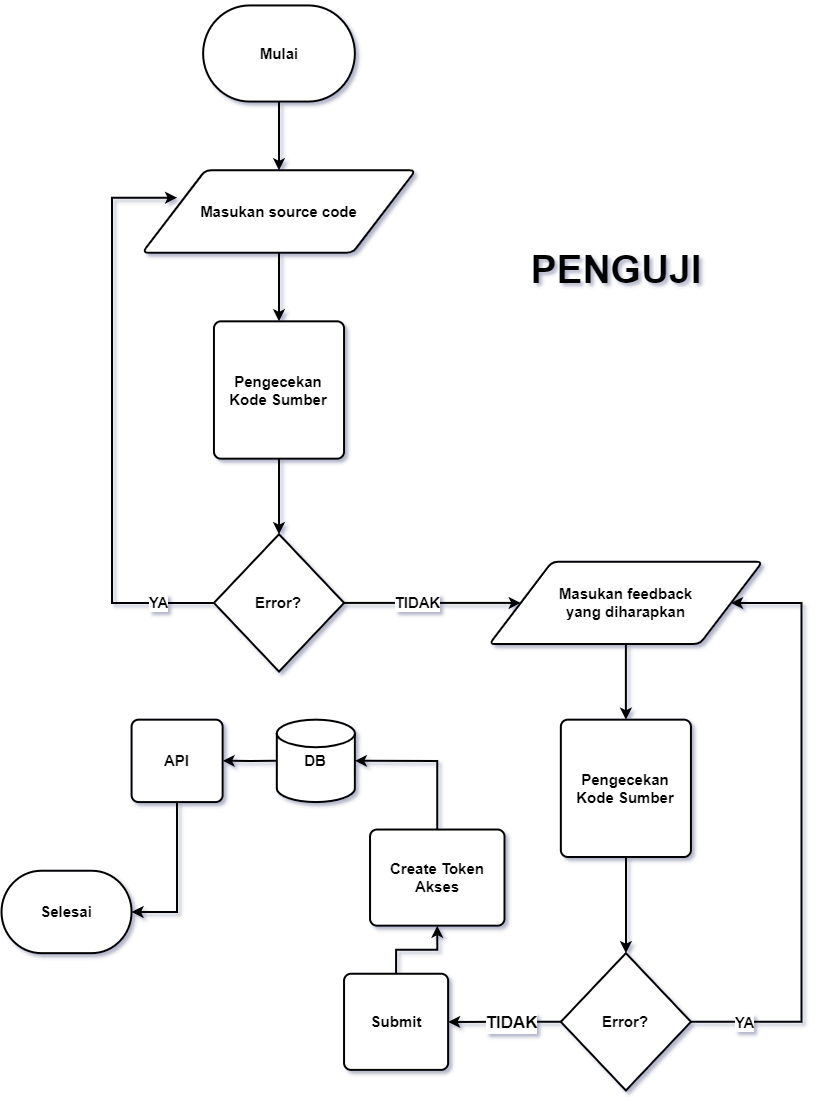

The diagram above was exported from draw.io. Its source (the exported page's mxGraphModel, read from the mxfile embedded in the PNG):
<mxGraphModel dx="866" dy="510" grid="1" gridSize="10" guides="1" tooltips="1" connect="1" arrows="1" fold="1" page="1" pageScale="1" pageWidth="827" pageHeight="1169" math="0" shadow="1">
  <root>
    <mxCell id="0" />
    <mxCell id="1" parent="0" />
    <mxCell id="vVKDUpbhbCzV0m4tQPch-1" value="Mulai" style="strokeWidth=2;html=1;shape=mxgraph.flowchart.terminator;whiteSpace=wrap;fontSize=15;fontFamily=Helvetica;fontStyle=1" parent="1" vertex="1">
      <mxGeometry x="211.61628644368204" y="64.93975903614458" width="151.7683214361209" height="96.14457831325304" as="geometry" />
    </mxCell>
    <mxCell id="okB6jsi2A6huKM_yYNvb-1" value="&lt;b&gt;&lt;font style=&quot;font-size: 39px;&quot;&gt;PENGUJI&lt;/font&gt;&lt;/b&gt;" style="text;html=1;strokeColor=none;fillColor=none;align=center;verticalAlign=middle;whiteSpace=wrap;rounded=0;fontStyle=0;fontFamily=Helvetica;fontSize=12;flipH=0;direction=west;" parent="1" vertex="1">
      <mxGeometry x="440" y="60" width="370" height="540" as="geometry" />
    </mxCell>
    <mxCell id="okB6jsi2A6huKM_yYNvb-3" value="&lt;font style=&quot;font-size: 15px;&quot;&gt;Masukan source code&lt;/font&gt;" style="shape=parallelogram;html=1;strokeWidth=2;perimeter=parallelogramPerimeter;whiteSpace=wrap;rounded=1;arcSize=12;size=0.23;fontSize=15;fontStyle=1" parent="1" vertex="1">
      <mxGeometry x="150.91936454251288" y="229.75903614457835" width="273.1751735800582" height="82.40963855421688" as="geometry" />
    </mxCell>
    <mxCell id="okB6jsi2A6huKM_yYNvb-5" style="edgeStyle=orthogonalEdgeStyle;rounded=0;orthogonalLoop=1;jettySize=auto;html=1;exitX=0.5;exitY=1;exitDx=0;exitDy=0;exitPerimeter=0;entryX=0.5;entryY=0;entryDx=0;entryDy=0;strokeWidth=2;" parent="1" source="vVKDUpbhbCzV0m4tQPch-1" target="okB6jsi2A6huKM_yYNvb-3" edge="1">
      <mxGeometry relative="1" as="geometry" />
    </mxCell>
    <mxCell id="okB6jsi2A6huKM_yYNvb-4" value="Pengecekan Kode Sumber" style="rounded=1;whiteSpace=wrap;html=1;absoluteArcSize=1;arcSize=14;strokeWidth=2;fontSize=15;fontStyle=1" parent="1" vertex="1">
      <mxGeometry x="222.46524333729002" y="380.84337349397595" width="130.0834159905039" height="137.34939759036146" as="geometry" />
    </mxCell>
    <mxCell id="okB6jsi2A6huKM_yYNvb-6" style="edgeStyle=orthogonalEdgeStyle;rounded=0;orthogonalLoop=1;jettySize=auto;html=1;exitX=0.5;exitY=1;exitDx=0;exitDy=0;entryX=0.5;entryY=0;entryDx=0;entryDy=0;strokeWidth=2;" parent="1" source="okB6jsi2A6huKM_yYNvb-3" target="okB6jsi2A6huKM_yYNvb-4" edge="1">
      <mxGeometry relative="1" as="geometry" />
    </mxCell>
    <mxCell id="okB6jsi2A6huKM_yYNvb-7" value="Error?" style="strokeWidth=2;html=1;shape=mxgraph.flowchart.decision;whiteSpace=wrap;fontStyle=1;fontSize=15;" parent="1" vertex="1">
      <mxGeometry x="222.46524333729002" y="593.7349397590363" width="130.0834159905039" height="137.34939759036146" as="geometry" />
    </mxCell>
    <mxCell id="okB6jsi2A6huKM_yYNvb-8" style="edgeStyle=orthogonalEdgeStyle;rounded=0;orthogonalLoop=1;jettySize=auto;html=1;exitX=0.5;exitY=1;exitDx=0;exitDy=0;entryX=0.5;entryY=0;entryDx=0;entryDy=0;entryPerimeter=0;strokeWidth=2;" parent="1" source="okB6jsi2A6huKM_yYNvb-4" target="okB6jsi2A6huKM_yYNvb-7" edge="1">
      <mxGeometry relative="1" as="geometry" />
    </mxCell>
    <mxCell id="okB6jsi2A6huKM_yYNvb-9" value="&lt;font style=&quot;font-size: 15px;&quot;&gt;Masukan feedback&lt;br style=&quot;font-size: 15px;&quot;&gt;yang diharapkan&lt;/font&gt;" style="shape=parallelogram;html=1;strokeWidth=2;perimeter=parallelogramPerimeter;whiteSpace=wrap;rounded=1;arcSize=12;size=0.23;fontSize=15;fontStyle=1" parent="1" vertex="1">
      <mxGeometry x="497.79980162279065" y="621.2048192771085" width="273.1751735800582" height="82.40963855421688" as="geometry" />
    </mxCell>
    <mxCell id="okB6jsi2A6huKM_yYNvb-10" style="edgeStyle=orthogonalEdgeStyle;rounded=0;orthogonalLoop=1;jettySize=auto;html=1;exitX=1;exitY=0.5;exitDx=0;exitDy=0;exitPerimeter=0;strokeWidth=2;" parent="1" source="okB6jsi2A6huKM_yYNvb-7" target="okB6jsi2A6huKM_yYNvb-9" edge="1">
      <mxGeometry relative="1" as="geometry" />
    </mxCell>
    <mxCell id="okB6jsi2A6huKM_yYNvb-11" value="TIDAK" style="edgeLabel;html=1;align=center;verticalAlign=middle;resizable=0;points=[];fontStyle=1;fontSize=15;" parent="okB6jsi2A6huKM_yYNvb-10" vertex="1" connectable="0">
      <mxGeometry x="-0.2687" y="-2" relative="1" as="geometry">
        <mxPoint x="8" y="-3" as="offset" />
      </mxGeometry>
    </mxCell>
    <mxCell id="okB6jsi2A6huKM_yYNvb-12" style="edgeStyle=orthogonalEdgeStyle;rounded=0;orthogonalLoop=1;jettySize=auto;html=1;exitX=0;exitY=0.5;exitDx=0;exitDy=0;exitPerimeter=0;entryX=0.127;entryY=0.333;entryDx=0;entryDy=0;entryPerimeter=0;strokeWidth=2;" parent="1" source="okB6jsi2A6huKM_yYNvb-7" target="okB6jsi2A6huKM_yYNvb-3" edge="1">
      <mxGeometry relative="1" as="geometry">
        <Array as="points">
          <mxPoint x="120.55789525032927" y="662.4096385542169" />
          <mxPoint x="120.55789525032927" y="257.22891566265065" />
        </Array>
      </mxGeometry>
    </mxCell>
    <mxCell id="okB6jsi2A6huKM_yYNvb-13" value="YA" style="edgeLabel;html=1;align=center;verticalAlign=middle;resizable=0;points=[];fontStyle=1;fontSize=15;" parent="okB6jsi2A6huKM_yYNvb-12" vertex="1" connectable="0">
      <mxGeometry x="-0.8047" y="-1" relative="1" as="geometry">
        <mxPoint as="offset" />
      </mxGeometry>
    </mxCell>
    <mxCell id="txOde-DLerR58sezn6cH-2" value="Pengecekan Kode Sumber" style="rounded=1;whiteSpace=wrap;html=1;absoluteArcSize=1;arcSize=14;strokeWidth=2;fontStyle=1;fontSize=15;" parent="1" vertex="1">
      <mxGeometry x="569.3456804175677" y="779.1566265060243" width="130.0834159905039" height="137.34939759036146" as="geometry" />
    </mxCell>
    <mxCell id="txOde-DLerR58sezn6cH-5" style="edgeStyle=orthogonalEdgeStyle;rounded=0;orthogonalLoop=1;jettySize=auto;html=1;exitX=0.5;exitY=1;exitDx=0;exitDy=0;entryX=0.5;entryY=0;entryDx=0;entryDy=0;strokeWidth=2;" parent="1" source="okB6jsi2A6huKM_yYNvb-9" target="txOde-DLerR58sezn6cH-2" edge="1">
      <mxGeometry relative="1" as="geometry" />
    </mxCell>
    <mxCell id="txOde-DLerR58sezn6cH-7" style="edgeStyle=orthogonalEdgeStyle;rounded=0;orthogonalLoop=1;jettySize=auto;html=1;exitX=1;exitY=0.5;exitDx=0;exitDy=0;exitPerimeter=0;entryX=1;entryY=0.5;entryDx=0;entryDy=0;strokeWidth=2;" parent="1" source="txOde-DLerR58sezn6cH-3" target="okB6jsi2A6huKM_yYNvb-9" edge="1">
      <mxGeometry relative="1" as="geometry">
        <Array as="points">
          <mxPoint x="810" y="1081.3253012048194" />
          <mxPoint x="810" y="662.4096385542169" />
        </Array>
      </mxGeometry>
    </mxCell>
    <mxCell id="-XAZ5vR0QjlqD13yJp0A-2" value="YA" style="edgeLabel;html=1;align=center;verticalAlign=middle;resizable=0;points=[];fontStyle=1;fontSize=15;" parent="txOde-DLerR58sezn6cH-7" vertex="1" connectable="0">
      <mxGeometry x="-0.8231" relative="1" as="geometry">
        <mxPoint as="offset" />
      </mxGeometry>
    </mxCell>
    <mxCell id="txOde-DLerR58sezn6cH-3" value="Error?" style="strokeWidth=2;html=1;shape=mxgraph.flowchart.decision;whiteSpace=wrap;fontStyle=1;fontSize=15;" parent="1" vertex="1">
      <mxGeometry x="569.3456804175677" y="1012.6506024096386" width="130.0834159905039" height="137.34939759036146" as="geometry" />
    </mxCell>
    <mxCell id="txOde-DLerR58sezn6cH-6" style="edgeStyle=orthogonalEdgeStyle;rounded=0;orthogonalLoop=1;jettySize=auto;html=1;exitX=0.5;exitY=1;exitDx=0;exitDy=0;strokeWidth=2;" parent="1" source="txOde-DLerR58sezn6cH-2" target="txOde-DLerR58sezn6cH-3" edge="1">
      <mxGeometry relative="1" as="geometry" />
    </mxCell>
    <mxCell id="txOde-DLerR58sezn6cH-15" style="edgeStyle=orthogonalEdgeStyle;rounded=0;orthogonalLoop=1;jettySize=auto;html=1;exitX=0;exitY=0.5;exitDx=0;exitDy=0;exitPerimeter=0;strokeWidth=2;" parent="1" source="txOde-DLerR58sezn6cH-9" edge="1">
      <mxGeometry relative="1" as="geometry">
        <mxPoint x="231.14180718385657" y="820.3614457831326" as="targetPoint" />
      </mxGeometry>
    </mxCell>
    <mxCell id="txOde-DLerR58sezn6cH-9" value="DB" style="strokeWidth=2;html=1;shape=mxgraph.flowchart.database;whiteSpace=wrap;fontStyle=1;fontSize=15;" parent="1" vertex="1">
      <mxGeometry x="285.3345582855006" y="779.1566265060243" width="78.05004959430235" height="82.40963855421688" as="geometry" />
    </mxCell>
    <mxCell id="txOde-DLerR58sezn6cH-10" value="Submit" style="rounded=1;whiteSpace=wrap;html=1;absoluteArcSize=1;arcSize=14;strokeWidth=2;fontStyle=1;fontSize=15;" parent="1" vertex="1">
      <mxGeometry x="352.5530688303875" y="1033.2530120481929" width="104.06673279240312" height="96.14457831325304" as="geometry" />
    </mxCell>
    <mxCell id="txOde-DLerR58sezn6cH-11" style="edgeStyle=orthogonalEdgeStyle;rounded=0;orthogonalLoop=1;jettySize=auto;html=1;exitX=0;exitY=0.5;exitDx=0;exitDy=0;exitPerimeter=0;strokeWidth=2;" parent="1" source="txOde-DLerR58sezn6cH-3" target="txOde-DLerR58sezn6cH-10" edge="1">
      <mxGeometry relative="1" as="geometry" />
    </mxCell>
    <mxCell id="-XAZ5vR0QjlqD13yJp0A-3" value="TIDAK" style="edgeLabel;html=1;align=center;verticalAlign=middle;resizable=0;points=[];fontSize=17;fontStyle=1" parent="txOde-DLerR58sezn6cH-11" vertex="1" connectable="0">
      <mxGeometry x="-0.1117" y="1" relative="1" as="geometry">
        <mxPoint as="offset" />
      </mxGeometry>
    </mxCell>
    <mxCell id="txOde-DLerR58sezn6cH-16" value="API" style="rounded=1;whiteSpace=wrap;html=1;absoluteArcSize=1;arcSize=14;strokeWidth=2;fontStyle=1;fontSize=15;" parent="1" vertex="1">
      <mxGeometry x="140.083415990504" y="779.1566265060243" width="91.05839119335273" height="82.40963855421688" as="geometry" />
    </mxCell>
    <mxCell id="2y-Lb-zf4HsItSa_NAW9-1" value="Selesai" style="strokeWidth=2;html=1;shape=mxgraph.flowchart.terminator;whiteSpace=wrap;fontStyle=1;fontSize=15;" parent="1" vertex="1">
      <mxGeometry x="10" y="930.2409638554219" width="130.0834159905039" height="82.40963855421688" as="geometry" />
    </mxCell>
    <mxCell id="2y-Lb-zf4HsItSa_NAW9-2" style="edgeStyle=orthogonalEdgeStyle;rounded=0;orthogonalLoop=1;jettySize=auto;html=1;exitX=0.5;exitY=1;exitDx=0;exitDy=0;entryX=1;entryY=0.5;entryDx=0;entryDy=0;entryPerimeter=0;strokeWidth=2;" parent="1" source="txOde-DLerR58sezn6cH-16" target="2y-Lb-zf4HsItSa_NAW9-1" edge="1">
      <mxGeometry relative="1" as="geometry" />
    </mxCell>
    <mxCell id="l7SvW1bJ_BT2390N4d2r-1" value="Create Token Akses" style="rounded=1;whiteSpace=wrap;html=1;absoluteArcSize=1;arcSize=14;strokeWidth=2;fontStyle=1;fontSize=15;" parent="1" vertex="1">
      <mxGeometry x="378.5393258426966" y="889.0361445783134" width="134.46722710938388" height="96.14457831325304" as="geometry" />
    </mxCell>
    <mxCell id="l7SvW1bJ_BT2390N4d2r-2" style="edgeStyle=orthogonalEdgeStyle;rounded=0;orthogonalLoop=1;jettySize=auto;html=1;exitX=0.5;exitY=0;exitDx=0;exitDy=0;entryX=0.5;entryY=1;entryDx=0;entryDy=0;strokeWidth=2;" parent="1" source="txOde-DLerR58sezn6cH-10" target="l7SvW1bJ_BT2390N4d2r-1" edge="1">
      <mxGeometry relative="1" as="geometry" />
    </mxCell>
    <mxCell id="l7SvW1bJ_BT2390N4d2r-3" style="edgeStyle=orthogonalEdgeStyle;rounded=0;orthogonalLoop=1;jettySize=auto;html=1;exitX=0.5;exitY=0;exitDx=0;exitDy=0;entryX=1;entryY=0.5;entryDx=0;entryDy=0;entryPerimeter=0;strokeWidth=2;" parent="1" source="l7SvW1bJ_BT2390N4d2r-1" target="txOde-DLerR58sezn6cH-9" edge="1">
      <mxGeometry relative="1" as="geometry" />
    </mxCell>
  </root>
</mxGraphModel>